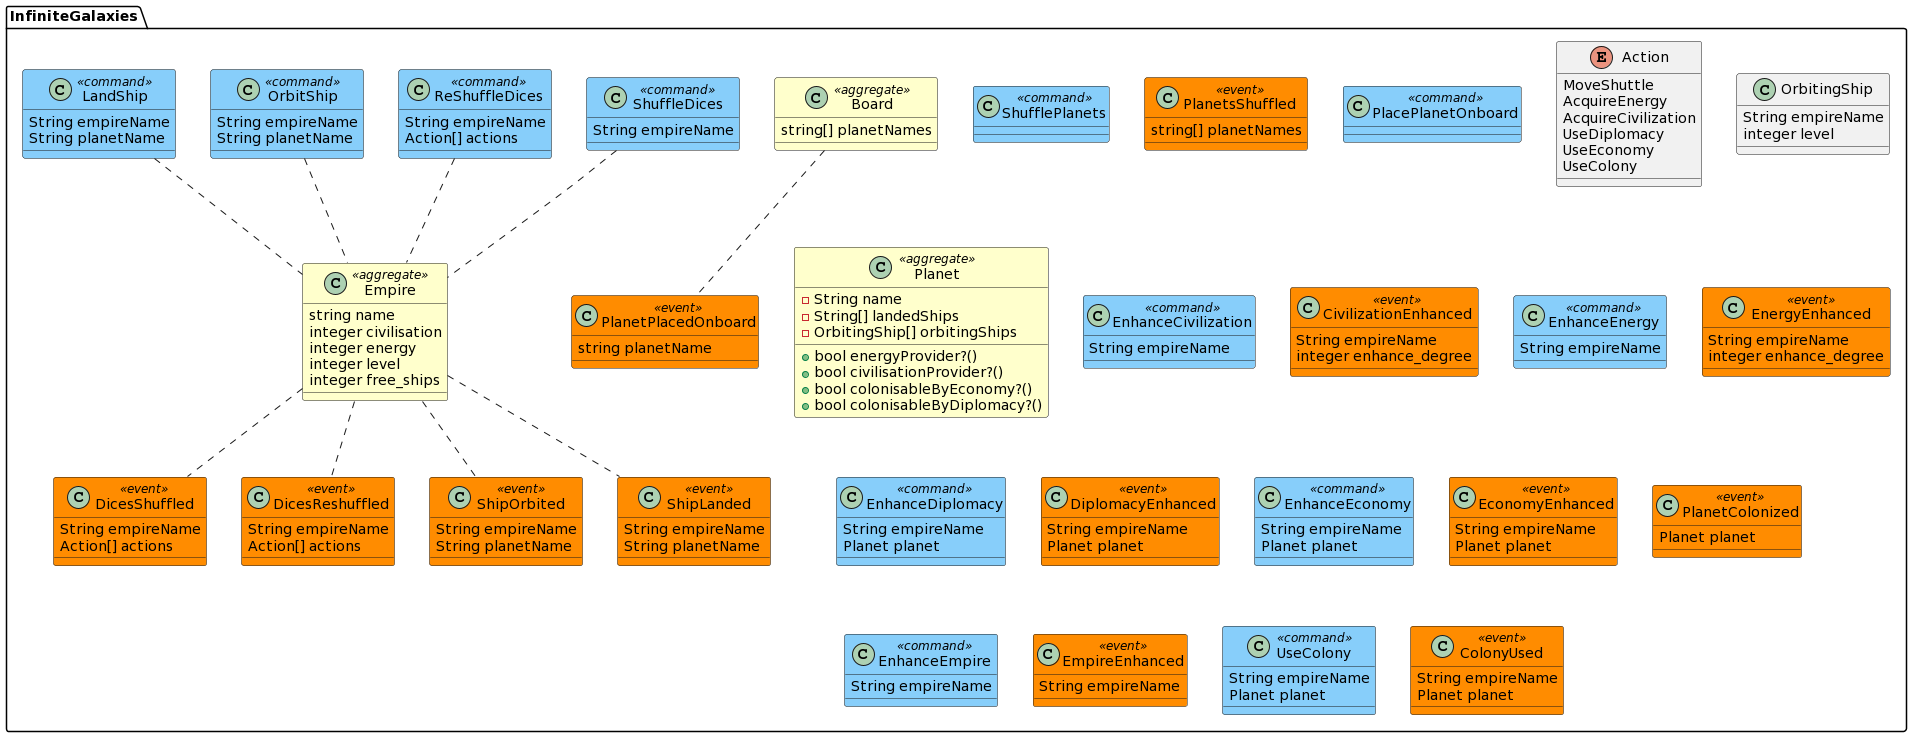

The diagram above was rendered by PlantUML. Its source (embedded in the PNG):
@startuml
skinparam component {
  backgroundColor<<aggregate>> Business
  backgroundColor<<shared lib>> Green
}

skinparam class {
  backgroundColor<<command>> LightSkyBlue
  backgroundColor<<event>> DarkOrange
  backgroundColor<<aggregate>> Business
  backgroundColor<<process>> Violet
  backgroundColor<<readmodel>> LightViolet
}

package "InfiniteGalaxies" {
	class "ShufflePlanets" <<command>> {
	}

	class "PlanetsShuffled" <<event>> {
		string[] planetNames
	}

	class "PlacePlanetOnboard" <<command>> {
	}

	class "PlanetPlacedOnboard" <<event>> {
		string planetName
	}

	class Board <<aggregate>> {
		string[] planetNames
	}

	Board .. PlanetPlacedOnboard

	class Empire <<aggregate>> {
		string name
		integer civilisation
		integer energy
		integer level
		integer free_ships
	}

	enum Action {
	  MoveShuttle
	  AcquireEnergy
	  AcquireCivilization
	  UseDiplomacy
	  UseEconomy
	  UseColony
	}

	class "ShuffleDices" <<command>> {
		String empireName
	}

	class "DicesShuffled" <<event>> {
		/' Only one shuffle in a round '/
		String empireName
		Action[] actions
	}

	class "ReShuffleDices" <<command>> {
		String empireName
		Action[] actions
	}

	class "DicesReshuffled" <<event>> {
		/' Only one free reshuffle in a round '/
		/' The 2nd and the next consecutive reshufles consume one energy '/
		String empireName
		Action[] actions
	}

	class OrbitingShip {
		String empireName
		integer level
	}

	class "Planet" <<aggregate>> {
		+ bool energyProvider?()
		+ bool civilisationProvider?()
		+ bool colonisableByEconomy?()
		+ bool colonisableByDiplomacy?()
		- String name
		- String[] landedShips
		- OrbitingShip[] orbitingShips
	}

	class "OrbitShip" <<command>> {
		String empireName
		String planetName
	}

	class "ShipOrbited" <<event>> {
		/' The empire should have a ready to fly ship in its galaxy '/
		String empireName
		String planetName
	}

	class "LandShip" <<command>> {
		String empireName
		String planetName
	}

	class "ShipLanded" <<event>> {
		/' Cross Aggregate data needed '/
		/' This should check both the planet and both the empire '/
		/' The planet should not have a landed ship from the same empire '/
		/' The empire should have a ready to fly ship in its galaxy '/
		/' It is easiest if there is only one aggregate: TheInfiniteGalaxies '/
		String empireName
		String planetName
	}		

	LandShip .. Empire
	OrbitShip .. Empire
	ShuffleDices .. Empire
	ReShuffleDices .. Empire
	Empire .. ShipOrbited
	Empire .. ShipLanded
	Empire .. DicesShuffled
	Empire .. DicesReshuffled

	class EnhanceCivilization <<command>> {
		String empireName
	}

	class CivilizationEnhanced <<event>> {
		/' Cross Aggregate data needed '/
		/' The empire should have a ship on a planet which is civilisationProvider? on the board '/
		/' It is enhanced by the number of times the number of ships the empire has on different civilisationProvider planets '/
		/' So check the planets on board then update the empire '/
		/' 1 query to read the planet names on board '/
		/' n query to read the planet data from the planet aggregates '/
		/' then enhance the number of ship the planet has either landed or orbiting '/
		String empireName
		integer enhance_degree
	}

	class EnhanceEnergy <<command>> {
		String empireName
	}

	class EnergyEnhanced <<event>> {
		/' The empire should have a ship on a planet which is energyProvider? on the board'/
		/' It is enhanced by the number of times the number of ships the empire has on different energyProvider planets '/
		String empireName
		integer enhance_degree
	}

	class EnhanceDiplomacy <<command>> {
		String empireName
		Planet planet
	}

	class DiplomacyEnhanced <<event>> {
		/' The empire should have a ship on a planet which is colonisable_by_diplomacy? '/
		/' It moves the ship toward its goal '/
		/' It also emits the PlanetColonized Event if the last diplomacy stage is reached '/
		String empireName
		Planet planet
	}

	class EnhanceEconomy <<command>> {
		String empireName
		Planet planet
	}

	class EconomyEnhanced <<event>> {
		/' The empire should have a ship on the planet which is colonisable_by_economy? '/
		/' It moves the ship toward its goal '/
		/' It also emits the PlanetColonized Event if the last diplomacy stage is reached '/
		String empireName
		Planet planet
	}

	class PlanetColonized <<event>> {
		/' Resets all the ships back to their empires '/
		/' Moves the planet to its colonizing empire '/
		/' Executes the UseConoly command '/
		Planet planet
	}

	class EnhanceEmpire <<command>> {
		String empireName
	}

	class EmpireEnhanced <<event>> {
		/' The empire should have as many free energy or civilisation which is needed for its next level '/
		/' It frees a ship for its empire'/
		/' Decreses the free energy by the amount which is needed for its next level '/
		String empireName
	}

	class UseColony <<command>> {
		String empireName
		Planet planet
	}

	class ColonyUsed <<event>> {
		/' The empire should have colonized the planet before '/
		/' It executes the action the planet provides '/
		String empireName
		Planet planet
	}

/' ---   ---   --- '/

	' package "Shuffler" <<aggregate>> {
	' }

	' DecreaseEnergy .. Shuffler

	' class "UseAction" <<command>> {
	' 	Action dice
	' }

	' class "ConvertActions" <<command>> {
	' 	Action convertable1
	' 	Action convertable2
	' 	Action outcome
	' }

	' enum Action {
	'   MoveShuttle
	'   AcquireEnergy
	'   AcquireCivilization
	'   UseDiplomacy
	'   UseEconomy
	'   UseColony
	' }

	' class "DicesShuffled" <<event>> {
	' 	Action dice1
	' 	Action dice2
	' 	Action dice3
	' 	Action dice4
	' }

	' Action .. DicesShuffled
	' Action .. ConvertActions
	' Action .. ReShuffleDices
	' Action .. UseAction
	' Action .. CommandCenter

	' package "Planets" {
	' 	class "ShufflePlanets" <<command>> {
	' 	}

	' 	class "PlacePlanet" <<command>> {
	' 	}

	' 	class "PlanetDeck" <<aggregate>> {
	' 		Planet[] planets
	' 	}

	' 	class "PlanetPlacedOnBoard" <<event>> {
	' 	}

	' 	PlanetPlacedOnBoard .. PlanetDeck
	' 	ShufflePlanets .. PlanetDeck
	' 	PlacePlanet .. PlanetDeck
	' }

	' class "Game" <<process>> {
	' 	User[] players
	' 	Planet[] colonizablePlanets
	' }



	' PlanetPicked .. Game
	' Game .. PlanetPlacedOnBoard

	' class "GameBoard" <<aggregate>> {
	' 	Planet[] planets
	' }

	' class "Planet" <<aggregate>> {
	' 	landShuttle()
	' 	orbitShuttle()
	' 	boolean colonize(Action& action)
	' }

	' class ColonizePlanet <<command>> {
	' 	Planet planet
	' }

	' class LandOnPlanet <<command>> {
	' 	Planet planet
	' }

	' class "GalaxyBoard" <<aggregate>> {
	' 	copyAction(Action& action)
	' 	/' Invariant: canTheEnergyDecreased?'/
	' }

	' DicesShuffled .. GalaxyBoard
	' PlanetPlacedOnBoard .. GalaxyBoard
	' GalaxyBoard .. ColonizePlanet
	' GalaxyBoard .. LandOnPlanet

	' class "CommandCenter" <<aggregate>> {
	' 	void useAction()
	' 	Action convertActions()
	' }

	' class "PaymentRequestRM" <<readmodel>>

	' class "DicesConverted" <<event>> {
	' 	Action outcome
	' }

	' class "ActionUsed" <<event>> {
	' 	Action action
	' }

	' DicesConverted .. CommandCenter
	' ActionUsed .. CommandCenter
}
@enduml